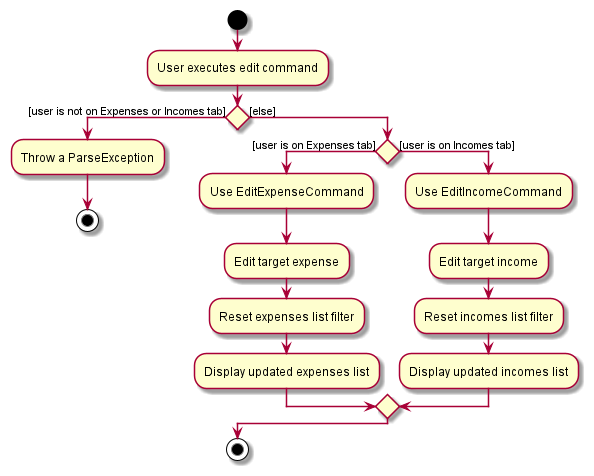

The diagram above was rendered by PlantUML. Its source (embedded in the PNG):
@startuml
start
:User executes edit command;

if () then ([user is not on Expenses or Incomes tab])
    :Throw a ParseException;
    stop
else ([else])
    if () then ([user is on Expenses tab])
        :Use EditExpenseCommand;
        :Edit target expense;
        :Reset expenses list filter;
        :Display updated expenses list;
    else ([user is on Incomes tab])
        :Use EditIncomeCommand;
        :Edit target income;
        :Reset incomes list filter;
        :Display updated incomes list;
    endif
endif

stop
@enduml